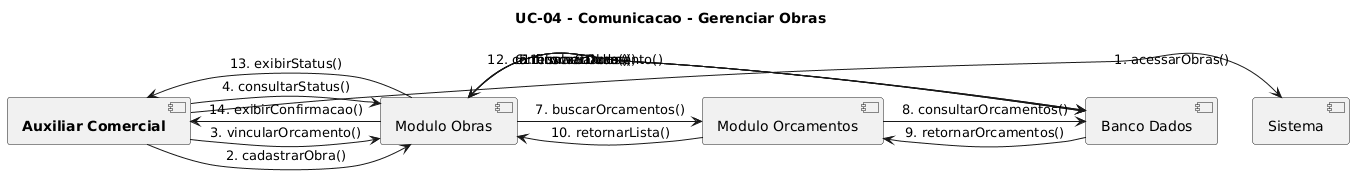

The diagram above was rendered by PlantUML. Its source (embedded in the PNG):
@startuml
title UC-04 - Comunicacao - Gerenciar Obras

[**Auxiliar Comercial**] -> [Sistema]: 1. acessarObras()
[**Auxiliar Comercial**] -> [Modulo Obras]: 2. cadastrarObra()
[**Auxiliar Comercial**] -> [Modulo Obras]: 3. vincularOrcamento()
[**Auxiliar Comercial**] -> [Modulo Obras]: 4. consultarStatus()

[Modulo Obras] -> [Banco Dados]: 5. buscarDados()
[Banco Dados] -> [Modulo Obras]: 6. retornarDados()

[Modulo Obras] -> [Modulo Orcamentos]: 7. buscarOrcamentos()
[Modulo Orcamentos] -> [Banco Dados]: 8. consultarOrcamentos()
[Banco Dados] -> [Modulo Orcamentos]: 9. retornarOrcamentos()
[Modulo Orcamentos] -> [Modulo Obras]: 10. retornarLista()

[Modulo Obras] -> [Banco Dados]: 11. salvarObra()
[Banco Dados] -> [Modulo Obras]: 12. confirmarSalvamento()

[Modulo Obras] -> [**Auxiliar Comercial**]: 13. exibirStatus()
[Modulo Obras] -> [**Auxiliar Comercial**]: 14. exibirConfirmacao()
@enduml